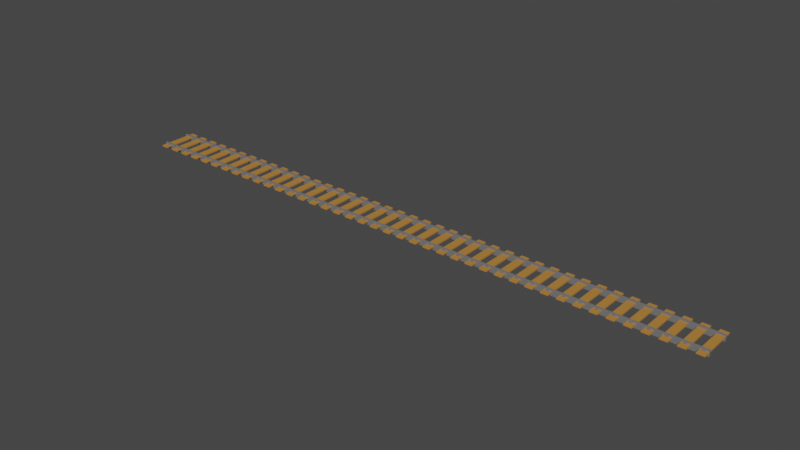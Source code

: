 # Source: Rail_Tracks.blend  (saved by Blender 3.4.6; exported with 4.5.12 LTS)
import bpy
from mathutils import Matrix  # noqa: F401  (used for matrix-valued properties, if any)

bpy.ops.wm.read_factory_settings(use_empty=True)
scene = bpy.context.scene
scene.name = 'Scene'

# ---- collections
col_collection = bpy.data.collections.new('Collection'); scene.collection.children.link(col_collection)

# ---- materials (node trees are filled in below, after node groups)
mat_material = bpy.data.materials.new('Material')
mat_material.alpha_threshold = 0.0
mat_material.use_transparent_shadow = False
mat_material.roughness = 0.5
mat_material.line_color = (0.0, 0.0, 0.0, 1.0)
mat_material_001 = bpy.data.materials.new('Material.001')
mat_material_001.use_transparent_shadow = False

# ---- material node trees
mat_material.use_nodes = True; mat_material.node_tree.nodes.clear()
_N = mat_material.node_tree.nodes; _L = mat_material.node_tree.links
n0 = _N.new('ShaderNodeOutputMaterial'); n0.name = 'Material Output'; n0.location = (300, 300)
n1 = _N.new('ShaderNodeBsdfPrincipled'); n1.name = 'Principled BSDF'; n1.location = (10, 300)
n1.distribution = 'GGX'
n1.subsurface_method = 'RANDOM_WALK_SKIN'
n1.inputs[0].default_value = (0.1845, 0.1845, 0.1845, 1.0)
n1.inputs[2].default_value = 0.0
n1.inputs[3].default_value = 1.45
n1.inputs[13].default_value = 1.0
n1.inputs[19].default_value = 0.25
n1.inputs[27].default_value = (0.0, 0.0, 0.0, 1.0)
n1.inputs[28].default_value = 1.0
_L.new(n1.outputs[0], n0.inputs[0])
n0.is_active_output = True
mat_material_001.use_nodes = True; mat_material_001.node_tree.nodes.clear()
_N = mat_material_001.node_tree.nodes; _L = mat_material_001.node_tree.links
n0 = _N.new('ShaderNodeBsdfPrincipled'); n0.name = 'Principled BSDF'; n0.location = (10, 300)
n0.distribution = 'GGX'
n0.subsurface_method = 'RANDOM_WALK_SKIN'
n0.inputs[0].default_value = (0.4869, 0.2173, 0.04305, 1.0)
n0.inputs[3].default_value = 1.45
n0.inputs[27].default_value = (0.0, 0.0, 0.0, 1.0)
n0.inputs[28].default_value = 1.0
n1 = _N.new('ShaderNodeOutputMaterial'); n1.name = 'Material Output'; n1.location = (300, 300)
_L.new(n0.outputs[0], n1.inputs[0])
n1.is_active_output = True

# ---- world
world_world = bpy.data.worlds.new('World'); scene.world = world_world
world_world.use_nodes = True; world_world.node_tree.nodes.clear()
_N = world_world.node_tree.nodes; _L = world_world.node_tree.links
n0 = _N.new('ShaderNodeOutputWorld'); n0.name = 'World Output'; n0.location = (300, 300)
n1 = _N.new('ShaderNodeBackground'); n1.name = 'Background'; n1.location = (10, 300)
n1.inputs[0].default_value = (0.05088, 0.05088, 0.05088, 1.0)
_L.new(n1.outputs[0], n0.inputs[0])
n0.is_active_output = True
world_world.color = (0.05088, 0.05088, 0.05088)
world_world.use_sun_shadow = False
world_world.sun_shadow_jitter_overblur = 0.0

# ---- meshes
me_cube = bpy.data.meshes.new('Cube')
me_cube.from_pydata([(1.0, 1.0, 1.0), (1.0, 1.0, -1.0), (1.0, -1.0, 1.0), (1.0, -1.0, -1.0), (-1.0, 1.0, 1.0), (-1.0, 1.0, -1.0), (-1.0, -1.0, 1.0), (-1.0, -1.0, -1.0)], [], [(0, 4, 6, 2), (3, 2, 6, 7), (7, 6, 4, 5), (5, 1, 3, 7), (1, 0, 2, 3), (5, 4, 0, 1)])
_uv = me_cube.uv_layers.new(name='UVMap')
_uv.uv.foreach_set('vector', [0.625, 0.5, 0.875, 0.5, 0.875, 0.75, 0.625, 0.75, 0.375, 0.75, 0.625, 0.75, 0.625, 1.0, 0.375, 1.0, 0.375, 0.0, 0.625, 0.0, 0.625, 0.25, 0.375, 0.25, 0.125, 0.5, 0.375, 0.5, 0.375, 0.75, 0.125, 0.75, 0.375, 0.5, 0.625, 0.5, 0.625, 0.75, 0.375, 0.75, 0.375, 0.25, 0.625, 0.25, 0.625, 0.5, 0.375, 0.5])
me_cube.materials.append(mat_material)
me_cube.use_mirror_vertex_groups = False
me_cube.update()
me_cube_001 = bpy.data.meshes.new('Cube.001')
me_cube_001.from_pydata([(-1.0, -1.0, -0.3639), (-0.3148, -0.7853, 1.0), (-1.0, 1.0, -0.3639), (-0.3148, 0.7853, 1.0), (1.0, -1.0, -0.3639), (0.3148, -0.7853, 1.0), (1.0, 1.0, -0.3639), (0.3148, 0.7853, 1.0), (-1.0, -1.0, 1.0), (-1.0, 1.0, 1.0), (1.0, 1.0, 1.0), (1.0, -1.0, 1.0), (-1.0, 0.8036, -0.3639), (-1.0, 0.8036, 1.0), (1.0, 0.8036, -0.3639), (1.0, 0.8036, 1.0), (-0.3148, 0.6823, 1.0), (0.3148, 0.6823, 1.0), (-1.0, -0.7129, -0.3639), (1.0, -0.7129, 1.0), (0.3148, -0.6053, 1.0), (-1.0, -0.7129, 1.0), (1.0, -0.7129, -0.3639), (-0.3148, -0.6053, 1.0), (-0.3148, 0.6823, 1.811), (-0.3148, 0.7853, 1.811), (0.3148, 0.7853, 1.811), (0.3148, 0.6823, 1.811), (0.3148, -0.6053, 1.681), (0.3148, -0.7853, 1.681), (-0.3148, -0.7853, 1.681), (-0.3148, -0.6053, 1.681)], [], [(12, 13, 9, 2), (2, 9, 10, 6), (22, 19, 11, 4), (4, 11, 8, 0), (18, 22, 4, 0), (20, 23, 31, 28), (16, 3, 9, 13), (3, 7, 10, 9), (20, 5, 11, 19), (5, 1, 8, 11), (7, 17, 15, 10), (23, 16, 13, 21), (3, 16, 24, 25), (2, 6, 14, 12), (6, 10, 15, 14), (18, 21, 13, 12), (0, 8, 21, 18), (1, 23, 21, 8), (17, 20, 19, 15), (17, 16, 23, 20), (12, 14, 22, 18), (14, 15, 19, 22), (26, 25, 24, 27), (16, 17, 27, 24), (7, 3, 25, 26), (17, 7, 26, 27), (28, 31, 30, 29), (1, 5, 29, 30), (23, 1, 30, 31), (5, 20, 28, 29)])
me_cube_001.polygons.foreach_set('material_index', [0, 0, 0, 0, 0, 0, 0, 0, 0, 0, 0, 0, 1, 0, 0, 0, 0, 0, 0, 0, 0, 0, 1, 0, 1, 1, 1, 1, 1, 1])
_uv = me_cube_001.uv_layers.new(name='UVMap')
_uv.uv.foreach_set('vector', [0.375, 0.2255, 0.625, 0.2255, 0.625, 0.25, 0.375, 0.25, 0.375, 0.25, 0.625, 0.25, 0.625, 0.5, 0.375, 0.5, 0.375, 0.7141, 0.625, 0.7141, 0.625, 0.75, 0.375, 0.75, 0.375, 0.75, 0.625, 0.75, 0.625, 1.0, 0.375, 1.0, 0.125, 0.7141, 0.375, 0.7141, 0.375, 0.75, 0.125, 0.75, 0.6439, 0.7007, 0.8561, 0.7007, 0.8561, 0.7007, 0.6439, 0.7007, 0.8561, 0.5397, 0.8561, 0.5189, 0.875, 0.5, 0.875, 0.5245, 0.8561, 0.5189, 0.6439, 0.5189, 0.625, 0.5, 0.875, 0.5, 0.6439, 0.7007, 0.6439, 0.7311, 0.625, 0.75, 0.625, 0.7141, 0.6439, 0.7311, 0.8561, 0.7311, 0.875, 0.75, 0.625, 0.75, 0.6439, 0.5189, 0.6439, 0.5397, 0.625, 0.5245, 0.625, 0.5, 0.8561, 0.7007, 0.8561, 0.5397, 0.875, 0.5245, 0.875, 0.7141, 0.8561, 0.5189, 0.8561, 0.5397, 0.8561, 0.5397, 0.8561, 0.5189, 0.125, 0.5, 0.375, 0.5, 0.375, 0.5245, 0.125, 0.5245, 0.375, 0.5, 0.625, 0.5, 0.625, 0.5245, 0.375, 0.5245, 0.375, 0.03589, 0.625, 0.03589, 0.625, 0.2255, 0.375, 0.2255, 0.375, 0.0, 0.625, 0.0, 0.625, 0.03589, 0.375, 0.03589, 0.8561, 0.7311, 0.8561, 0.7007, 0.875, 0.7141, 0.875, 0.75, 0.6439, 0.5397, 0.6439, 0.7007, 0.625, 0.7141, 0.625, 0.5245, 0.6439, 0.5397, 0.8561, 0.5397, 0.8561, 0.7007, 0.6439, 0.7007, 0.125, 0.5245, 0.375, 0.5245, 0.375, 0.7141, 0.125, 0.7141, 0.375, 0.5245, 0.625, 0.5245, 0.625, 0.7141, 0.375, 0.7141, 0.6439, 0.5189, 0.8561, 0.5189, 0.8561, 0.5397, 0.6439, 0.5397, 0.8561, 0.5397, 0.6439, 0.5397, 0.6439, 0.5397, 0.8561, 0.5397, 0.6439, 0.5189, 0.8561, 0.5189, 0.8561, 0.5189, 0.6439, 0.5189, 0.6439, 0.5397, 0.6439, 0.5189, 0.6439, 0.5189, 0.6439, 0.5397, 0.6439, 0.7007, 0.8561, 0.7007, 0.8561, 0.7311, 0.6439, 0.7311, 0.8561, 0.7311, 0.6439, 0.7311, 0.6439, 0.7311, 0.8561, 0.7311, 0.8561, 0.7007, 0.8561, 0.7311, 0.8561, 0.7311, 0.8561, 0.7007, 0.6439, 0.7311, 0.6439, 0.7007, 0.6439, 0.7007, 0.6439, 0.7311])
me_cube_001.materials.append(mat_material_001)
me_cube_001.materials.append(mat_material)
me_cube_001.update()
me_cube_002 = bpy.data.meshes.new('Cube.002')
me_cube_002.from_pydata([(1.0, 1.0, 1.0), (1.0, 1.0, -1.0), (1.0, -1.0, 1.0), (1.0, -1.0, -1.0), (-1.0, 1.0, 1.0), (-1.0, 1.0, -1.0), (-1.0, -1.0, 1.0), (-1.0, -1.0, -1.0)], [], [(0, 4, 6, 2), (3, 2, 6, 7), (7, 6, 4, 5), (5, 1, 3, 7), (1, 0, 2, 3), (5, 4, 0, 1)])
_uv = me_cube_002.uv_layers.new(name='UVMap')
_uv.uv.foreach_set('vector', [0.625, 0.5, 0.875, 0.5, 0.875, 0.75, 0.625, 0.75, 0.375, 0.75, 0.625, 0.75, 0.625, 1.0, 0.375, 1.0, 0.375, 0.0, 0.625, 0.0, 0.625, 0.25, 0.375, 0.25, 0.125, 0.5, 0.375, 0.5, 0.375, 0.75, 0.125, 0.75, 0.375, 0.5, 0.625, 0.5, 0.625, 0.75, 0.375, 0.75, 0.375, 0.25, 0.625, 0.25, 0.625, 0.5, 0.375, 0.5])
me_cube_002.materials.append(mat_material)
me_cube_002.use_mirror_vertex_groups = False
me_cube_002.update()

# ---- objects
ob_cube = bpy.data.objects.new('Cube', me_cube)
ob_cube_001 = bpy.data.objects.new('Cube.001', me_cube_001)
ob_cube_002 = bpy.data.objects.new('Cube.002', me_cube_002)

# ---- transforms, parenting, visibility, modifiers, constraints
ob_cube.location = (0.0, 1.147, 1.578)
ob_cube.scale = (26.0, 0.08196, 0.2358)
ob_cube.lock_rotations_4d = False
ob_cube.empty_display_type = 'ARROWS'
ob_cube.lineart.crease_threshold = 0.0
ob_cube_001.location = (-25.54, 0.0, 1.624)
ob_cube_001.scale = (0.32, 1.73, 0.08107)
_m = ob_cube_001.modifiers.new('Array', 'ARRAY')
_m.count = 41
_m.constant_offset_displace = (-0.67, 0.0, 0.0)
_m.relative_offset_displace = (2.0, 0.0, 0.0)
ob_cube_002.location = (0.0, -1.112, 1.578)
ob_cube_002.scale = (26.0, 0.08196, 0.2358)
ob_cube_002.lock_rotations_4d = False
ob_cube_002.empty_display_type = 'ARROWS'
ob_cube_002.lineart.crease_threshold = 0.0

# ---- collection membership
col_collection.objects.link(ob_cube)
col_collection.objects.link(ob_cube_001)
col_collection.objects.link(ob_cube_002)

# ---- scene / render settings (as saved in the file)
scene.frame_start = 1; scene.frame_end = 250; scene.frame_set(1)
scene.render.engine = 'BLENDER_EEVEE_NEXT'
scene.cycles.sampling_pattern = 'TABULATED_SOBOL'
scene.cycles.use_light_tree = False
scene.view_settings.view_transform = 'Filmic'
bpy.context.view_layer.update()

# ---- added for rendering (the .blend has no active camera and no usable light): camera, sun
cam_auto = bpy.data.cameras.new('AutoCamera')
cam_auto.lens = 50.0
cam_auto.sensor_width = 36.0
cam_auto.clip_end = 1000.0
ob_auto_camera = bpy.data.objects.new('AutoCamera', cam_auto)
scene.collection.objects.link(ob_auto_camera)
ob_auto_camera.location = (48.2201, -57.8641, 40.1539)
ob_auto_camera.rotation_euler = (1.09748, -7.21219e-08, 0.694738)
scene.camera = ob_auto_camera
light_auto_sun = bpy.data.lights.new('AutoSun', 'SUN')
light_auto_sun.energy = 3.0
light_auto_sun.angle = 0.0523599
ob_auto_sun = bpy.data.objects.new('AutoSun', light_auto_sun)
scene.collection.objects.link(ob_auto_sun)
ob_auto_sun.rotation_euler = (0.872665, 0.174533, 0.523599)
bpy.context.view_layer.update()
